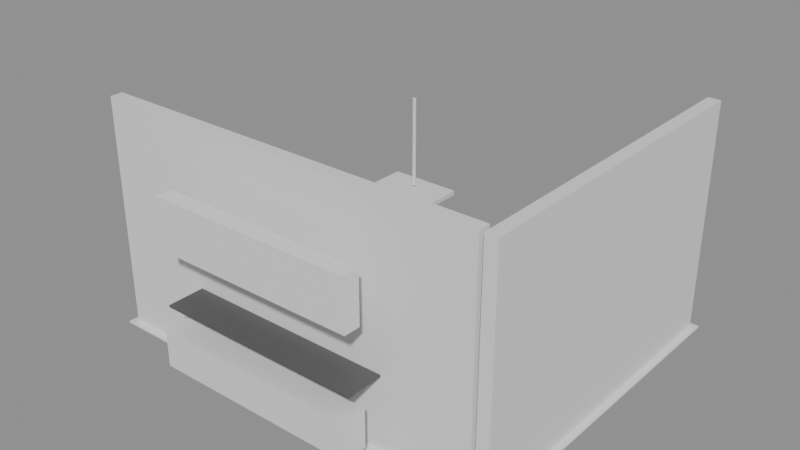 # Source: e2225_after.blend  (saved by Blender 5.2.44; exported with 4.5.12 LTS)
import bpy
from mathutils import Matrix  # noqa: F401  (used for matrix-valued properties, if any)

bpy.ops.wm.read_factory_settings(use_empty=True)
scene = bpy.context.scene
scene.name = 'Scene'

# ---- materials (node trees are filled in below, after node groups)
mat_muro_generic = bpy.data.materials.new('Muro_Generic')
mat_porcelanato = bpy.data.materials.new('Porcelanato')
mat_mdf_blanco = bpy.data.materials.new('MDF_Blanco')
mat_madera_nogal = bpy.data.materials.new('Madera_Nogal')
mat_muro_pintura_gris = bpy.data.materials.new('Muro_Pintura_Gris')
mat_acero_inox = bpy.data.materials.new('Acero_Inox')

# ---- material node trees
mat_muro_generic.use_nodes = True; mat_muro_generic.node_tree.nodes.clear()
_N = mat_muro_generic.node_tree.nodes; _L = mat_muro_generic.node_tree.links
n0 = _N.new('ShaderNodeBsdfPrincipled'); n0.name = 'Principled BSDF'; n0.location = (-200, 100)
n0.inputs[3].default_value = 1.45
n0.inputs[10].default_value = 0.005
n1 = _N.new('ShaderNodeOutputMaterial'); n1.name = 'Material Output'; n1.location = (200, 100)
_L.new(n0.outputs[0], n1.inputs[0])
n1.is_active_output = True
mat_porcelanato.use_nodes = True; mat_porcelanato.node_tree.nodes.clear()
_N = mat_porcelanato.node_tree.nodes; _L = mat_porcelanato.node_tree.links
n0 = _N.new('ShaderNodeBsdfPrincipled'); n0.name = 'Principled BSDF'; n0.location = (-200, 100)
n0.inputs[3].default_value = 1.45
n0.inputs[10].default_value = 0.005
n1 = _N.new('ShaderNodeOutputMaterial'); n1.name = 'Material Output'; n1.location = (200, 100)
_L.new(n0.outputs[0], n1.inputs[0])
n1.is_active_output = True
mat_mdf_blanco.use_nodes = True; mat_mdf_blanco.node_tree.nodes.clear()
_N = mat_mdf_blanco.node_tree.nodes; _L = mat_mdf_blanco.node_tree.links
n0 = _N.new('ShaderNodeBsdfPrincipled'); n0.name = 'Principled BSDF'; n0.location = (-200, 100)
n0.inputs[3].default_value = 1.45
n0.inputs[10].default_value = 0.005
n1 = _N.new('ShaderNodeOutputMaterial'); n1.name = 'Material Output'; n1.location = (200, 100)
_L.new(n0.outputs[0], n1.inputs[0])
n1.is_active_output = True
mat_madera_nogal.use_nodes = True; mat_madera_nogal.node_tree.nodes.clear()
_N = mat_madera_nogal.node_tree.nodes; _L = mat_madera_nogal.node_tree.links
n0 = _N.new('ShaderNodeBsdfPrincipled'); n0.name = 'Principled BSDF'; n0.location = (-200, 100)
n0.inputs[3].default_value = 1.45
n0.inputs[10].default_value = 0.005
n1 = _N.new('ShaderNodeOutputMaterial'); n1.name = 'Material Output'; n1.location = (200, 100)
_L.new(n0.outputs[0], n1.inputs[0])
n1.is_active_output = True
mat_muro_pintura_gris.use_nodes = True; mat_muro_pintura_gris.node_tree.nodes.clear()
_N = mat_muro_pintura_gris.node_tree.nodes; _L = mat_muro_pintura_gris.node_tree.links
n0 = _N.new('ShaderNodeBsdfPrincipled'); n0.name = 'Principled BSDF'; n0.location = (-200, 100)
n0.inputs[0].default_value = (0.1, 0.1, 0.1, 1.0)
n0.inputs[3].default_value = 1.45
n0.inputs[10].default_value = 0.005
n1 = _N.new('ShaderNodeOutputMaterial'); n1.name = 'Material Output'; n1.location = (200, 100)
_L.new(n0.outputs[0], n1.inputs[0])
n1.is_active_output = True
mat_acero_inox.use_nodes = True; mat_acero_inox.node_tree.nodes.clear()
_N = mat_acero_inox.node_tree.nodes; _L = mat_acero_inox.node_tree.links
n0 = _N.new('ShaderNodeBsdfPrincipled'); n0.name = 'Principled BSDF'; n0.location = (-200, 100)
n0.inputs[3].default_value = 1.45
n0.inputs[10].default_value = 0.005
n1 = _N.new('ShaderNodeOutputMaterial'); n1.name = 'Material Output'; n1.location = (200, 100)
_L.new(n0.outputs[0], n1.inputs[0])
n1.is_active_output = True

# ---- meshes
me_muro_fondo_cuerpo_mesh = bpy.data.meshes.new('Muro_Fondo_Cuerpo_mesh')
me_muro_fondo_cuerpo_mesh.from_pydata([(0.0, 0.0, 0.0), (4.8, 0.0, 0.0), (4.8, 0.15, 0.0), (0.0, 0.15, 0.0), (0.0, 0.0, 2.8), (4.8, 0.0, 2.8), (4.8, 0.15, 2.8), (0.0, 0.15, 2.8)], [], [(0, 1, 2, 3), (4, 5, 6, 7), (0, 1, 5, 4), (1, 2, 6, 5), (2, 3, 7, 6), (3, 0, 4, 7)])
me_muro_fondo_cuerpo_mesh.materials.append(mat_muro_generic)
me_muro_fondo_cuerpo_mesh.update()
me_muro_lateral_cuerpo_mesh = bpy.data.meshes.new('Muro_Lateral_Cuerpo_mesh')
me_muro_lateral_cuerpo_mesh.from_pydata([(0.0, 0.0, 0.0), (4.0, 0.0, 0.0), (4.0, 0.15, 0.0), (0.0, 0.15, 0.0), (0.0, 0.0, 2.8), (4.0, 0.0, 2.8), (4.0, 0.15, 2.8), (0.0, 0.15, 2.8)], [], [(0, 1, 2, 3), (4, 5, 6, 7), (0, 1, 5, 4), (1, 2, 6, 5), (2, 3, 7, 6), (3, 0, 4, 7)])
me_muro_lateral_cuerpo_mesh.materials.append(mat_muro_generic)
me_muro_lateral_cuerpo_mesh.update()
me_piso_cocina_mesh = bpy.data.meshes.new('Piso_Cocina_mesh')
me_piso_cocina_mesh.from_pydata([(0.0, 0.0, 0.0), (5.15, 0.0, 0.0), (5.15, 4.15, 0.0), (0.0, 4.15, 0.0), (0.0, 0.0, 0.02), (5.15, 0.0, 0.02), (5.15, 4.15, 0.02), (0.0, 4.15, 0.02)], [], [(0, 3, 2, 1), (4, 5, 6, 7), (3, 0, 4, 7), (2, 3, 7, 6), (0, 1, 5, 4), (1, 2, 6, 5)])
me_piso_cocina_mesh.materials.append(mat_porcelanato)
me_piso_cocina_mesh.update()
me_cube = bpy.data.meshes.new('Cube')
me_cube.from_pydata([(-0.5, -0.5, -0.5), (-0.5, -0.5, 0.5), (-0.5, 0.5, -0.5), (-0.5, 0.5, 0.5), (0.5, -0.5, -0.5), (0.5, -0.5, 0.5), (0.5, 0.5, -0.5), (0.5, 0.5, 0.5)], [], [(0, 1, 3, 2), (2, 3, 7, 6), (6, 7, 5, 4), (4, 5, 1, 0), (2, 6, 4, 0), (7, 3, 1, 5)])
_uv = me_cube.uv_layers.new(name='UVMap')
_uv.uv.foreach_set('vector', [0.375, 0.0, 0.625, 0.0, 0.625, 0.25, 0.375, 0.25, 0.375, 0.25, 0.625, 0.25, 0.625, 0.5, 0.375, 0.5, 0.375, 0.5, 0.625, 0.5, 0.625, 0.75, 0.375, 0.75, 0.375, 0.75, 0.625, 0.75, 0.625, 1.0, 0.375, 1.0, 0.125, 0.5, 0.375, 0.5, 0.375, 0.75, 0.125, 0.75, 0.625, 0.5, 0.875, 0.5, 0.875, 0.75, 0.625, 0.75])
me_cube.materials.append(mat_mdf_blanco)
me_cube.update()
me_cube_001 = bpy.data.meshes.new('Cube.001')
me_cube_001.from_pydata([(-0.5, -0.5, -0.5), (-0.5, -0.5, 0.5), (-0.5, 0.5, -0.5), (-0.5, 0.5, 0.5), (0.5, -0.5, -0.5), (0.5, -0.5, 0.5), (0.5, 0.5, -0.5), (0.5, 0.5, 0.5)], [], [(0, 1, 3, 2), (2, 3, 7, 6), (6, 7, 5, 4), (4, 5, 1, 0), (2, 6, 4, 0), (7, 3, 1, 5)])
_uv = me_cube_001.uv_layers.new(name='UVMap')
_uv.uv.foreach_set('vector', [0.375, 0.0, 0.625, 0.0, 0.625, 0.25, 0.375, 0.25, 0.375, 0.25, 0.625, 0.25, 0.625, 0.5, 0.375, 0.5, 0.375, 0.5, 0.625, 0.5, 0.625, 0.75, 0.375, 0.75, 0.375, 0.75, 0.625, 0.75, 0.625, 1.0, 0.375, 1.0, 0.125, 0.5, 0.375, 0.5, 0.375, 0.75, 0.125, 0.75, 0.625, 0.5, 0.875, 0.5, 0.875, 0.75, 0.625, 0.75])
me_cube_001.materials.append(mat_mdf_blanco)
me_cube_001.update()
me_cube_002 = bpy.data.meshes.new('Cube.002')
me_cube_002.from_pydata([(-0.5, -0.5, -0.5), (-0.5, -0.5, 0.5), (-0.5, 0.5, -0.5), (-0.5, 0.5, 0.5), (0.5, -0.5, -0.5), (0.5, -0.5, 0.5), (0.5, 0.5, -0.5), (0.5, 0.5, 0.5)], [], [(0, 1, 3, 2), (2, 3, 7, 6), (6, 7, 5, 4), (4, 5, 1, 0), (2, 6, 4, 0), (7, 3, 1, 5)])
_uv = me_cube_002.uv_layers.new(name='UVMap')
_uv.uv.foreach_set('vector', [0.375, 0.0, 0.625, 0.0, 0.625, 0.25, 0.375, 0.25, 0.375, 0.25, 0.625, 0.25, 0.625, 0.5, 0.375, 0.5, 0.375, 0.5, 0.625, 0.5, 0.625, 0.75, 0.375, 0.75, 0.375, 0.75, 0.625, 0.75, 0.625, 1.0, 0.375, 1.0, 0.125, 0.5, 0.375, 0.5, 0.375, 0.75, 0.125, 0.75, 0.625, 0.5, 0.875, 0.5, 0.875, 0.75, 0.625, 0.75])
me_cube_002.materials.append(mat_madera_nogal)
me_cube_002.update()
me_cube_003 = bpy.data.meshes.new('Cube.003')
me_cube_003.from_pydata([(-0.5, -0.5, -0.5), (-0.5, -0.5, 0.5), (-0.5, 0.5, -0.5), (-0.5, 0.5, 0.5), (0.5, -0.5, -0.5), (0.5, -0.5, 0.5), (0.5, 0.5, -0.5), (0.5, 0.5, 0.5)], [], [(0, 1, 3, 2), (2, 3, 7, 6), (6, 7, 5, 4), (4, 5, 1, 0), (2, 6, 4, 0), (7, 3, 1, 5)])
_uv = me_cube_003.uv_layers.new(name='UVMap')
_uv.uv.foreach_set('vector', [0.375, 0.0, 0.625, 0.0, 0.625, 0.25, 0.375, 0.25, 0.375, 0.25, 0.625, 0.25, 0.625, 0.5, 0.375, 0.5, 0.375, 0.5, 0.625, 0.5, 0.625, 0.75, 0.375, 0.75, 0.375, 0.75, 0.625, 0.75, 0.625, 1.0, 0.375, 1.0, 0.125, 0.5, 0.375, 0.5, 0.375, 0.75, 0.125, 0.75, 0.625, 0.5, 0.875, 0.5, 0.875, 0.75, 0.625, 0.75])
me_cube_003.materials.append(mat_muro_pintura_gris)
me_cube_003.update()
me_cube_004 = bpy.data.meshes.new('Cube.004')
me_cube_004.from_pydata([(-0.5, -0.5, -0.5), (-0.5, -0.5, 0.5), (-0.5, 0.5, -0.5), (-0.5, 0.5, 0.5), (0.5, -0.5, -0.5), (0.5, -0.5, 0.5), (0.5, 0.5, -0.5), (0.5, 0.5, 0.5)], [], [(0, 1, 3, 2), (2, 3, 7, 6), (6, 7, 5, 4), (4, 5, 1, 0), (2, 6, 4, 0), (7, 3, 1, 5)])
_uv = me_cube_004.uv_layers.new(name='UVMap')
_uv.uv.foreach_set('vector', [0.375, 0.0, 0.625, 0.0, 0.625, 0.25, 0.375, 0.25, 0.375, 0.25, 0.625, 0.25, 0.625, 0.5, 0.375, 0.5, 0.375, 0.5, 0.625, 0.5, 0.625, 0.75, 0.375, 0.75, 0.375, 0.75, 0.625, 0.75, 0.625, 1.0, 0.375, 1.0, 0.125, 0.5, 0.375, 0.5, 0.375, 0.75, 0.125, 0.75, 0.625, 0.5, 0.875, 0.5, 0.875, 0.75, 0.625, 0.75])
me_cube_004.materials.append(mat_mdf_blanco)
me_cube_004.update()
me_cube_005 = bpy.data.meshes.new('Cube.005')
me_cube_005.from_pydata([(-0.5, -0.5, -0.5), (-0.5, -0.5, 0.5), (-0.5, 0.5, -0.5), (-0.5, 0.5, 0.5), (0.5, -0.5, -0.5), (0.5, -0.5, 0.5), (0.5, 0.5, -0.5), (0.5, 0.5, 0.5)], [], [(0, 1, 3, 2), (2, 3, 7, 6), (6, 7, 5, 4), (4, 5, 1, 0), (2, 6, 4, 0), (7, 3, 1, 5)])
_uv = me_cube_005.uv_layers.new(name='UVMap')
_uv.uv.foreach_set('vector', [0.375, 0.0, 0.625, 0.0, 0.625, 0.25, 0.375, 0.25, 0.375, 0.25, 0.625, 0.25, 0.625, 0.5, 0.375, 0.5, 0.375, 0.5, 0.625, 0.5, 0.625, 0.75, 0.375, 0.75, 0.375, 0.75, 0.625, 0.75, 0.625, 1.0, 0.375, 1.0, 0.125, 0.5, 0.375, 0.5, 0.375, 0.75, 0.125, 0.75, 0.625, 0.5, 0.875, 0.5, 0.875, 0.75, 0.625, 0.75])
me_cube_005.materials.append(mat_muro_pintura_gris)
me_cube_005.update()
me_cube_006 = bpy.data.meshes.new('Cube.006')
me_cube_006.from_pydata([(-0.5, -0.5, -0.5), (-0.5, -0.5, 0.5), (-0.5, 0.5, -0.5), (-0.5, 0.5, 0.5), (0.5, -0.5, -0.5), (0.5, -0.5, 0.5), (0.5, 0.5, -0.5), (0.5, 0.5, 0.5)], [], [(0, 1, 3, 2), (2, 3, 7, 6), (6, 7, 5, 4), (4, 5, 1, 0), (2, 6, 4, 0), (7, 3, 1, 5)])
_uv = me_cube_006.uv_layers.new(name='UVMap')
_uv.uv.foreach_set('vector', [0.375, 0.0, 0.625, 0.0, 0.625, 0.25, 0.375, 0.25, 0.375, 0.25, 0.625, 0.25, 0.625, 0.5, 0.375, 0.5, 0.375, 0.5, 0.625, 0.5, 0.625, 0.75, 0.375, 0.75, 0.375, 0.75, 0.625, 0.75, 0.625, 1.0, 0.375, 1.0, 0.125, 0.5, 0.375, 0.5, 0.375, 0.75, 0.125, 0.75, 0.625, 0.5, 0.875, 0.5, 0.875, 0.75, 0.625, 0.75])
me_cube_006.materials.append(mat_muro_pintura_gris)
me_cube_006.update()
me_cube_007 = bpy.data.meshes.new('Cube.007')
me_cube_007.from_pydata([(-0.5, -0.5, -0.5), (-0.5, -0.5, 0.5), (-0.5, 0.5, -0.5), (-0.5, 0.5, 0.5), (0.5, -0.5, -0.5), (0.5, -0.5, 0.5), (0.5, 0.5, -0.5), (0.5, 0.5, 0.5)], [], [(0, 1, 3, 2), (2, 3, 7, 6), (6, 7, 5, 4), (4, 5, 1, 0), (2, 6, 4, 0), (7, 3, 1, 5)])
_uv = me_cube_007.uv_layers.new(name='UVMap')
_uv.uv.foreach_set('vector', [0.375, 0.0, 0.625, 0.0, 0.625, 0.25, 0.375, 0.25, 0.375, 0.25, 0.625, 0.25, 0.625, 0.5, 0.375, 0.5, 0.375, 0.5, 0.625, 0.5, 0.625, 0.75, 0.375, 0.75, 0.375, 0.75, 0.625, 0.75, 0.625, 1.0, 0.375, 1.0, 0.125, 0.5, 0.375, 0.5, 0.375, 0.75, 0.125, 0.75, 0.625, 0.5, 0.875, 0.5, 0.875, 0.75, 0.625, 0.75])
me_cube_007.materials.append(mat_muro_pintura_gris)
me_cube_007.update()
me_cylinder = bpy.data.meshes.new('Cylinder')
me_cylinder.from_pydata([(0.0, 0.02, -0.5), (0.0, 0.02, 0.5), (0.003902, 0.01962, -0.5), (0.003902, 0.01962, 0.5), (0.007654, 0.01848, -0.5), (0.007654, 0.01848, 0.5), (0.01111, 0.01663, -0.5), (0.01111, 0.01663, 0.5), (0.01414, 0.01414, -0.5), (0.01414, 0.01414, 0.5), (0.01663, 0.01111, -0.5), (0.01663, 0.01111, 0.5), (0.01848, 0.007654, -0.5), (0.01848, 0.007654, 0.5), (0.01962, 0.003902, -0.5), (0.01962, 0.003902, 0.5), (0.02, 0.0, -0.5), (0.02, 0.0, 0.5), (0.01962, -0.003902, -0.5), (0.01962, -0.003902, 0.5), (0.01848, -0.007654, -0.5), (0.01848, -0.007654, 0.5), (0.01663, -0.01111, -0.5), (0.01663, -0.01111, 0.5), (0.01414, -0.01414, -0.5), (0.01414, -0.01414, 0.5), (0.01111, -0.01663, -0.5), (0.01111, -0.01663, 0.5), (0.007654, -0.01848, -0.5), (0.007654, -0.01848, 0.5), (0.003902, -0.01962, -0.5), (0.003902, -0.01962, 0.5), (0.0, -0.02, -0.5), (0.0, -0.02, 0.5), (-0.003902, -0.01962, -0.5), (-0.003902, -0.01962, 0.5), (-0.007654, -0.01848, -0.5), (-0.007654, -0.01848, 0.5), (-0.01111, -0.01663, -0.5), (-0.01111, -0.01663, 0.5), (-0.01414, -0.01414, -0.5), (-0.01414, -0.01414, 0.5), (-0.01663, -0.01111, -0.5), (-0.01663, -0.01111, 0.5), (-0.01848, -0.007654, -0.5), (-0.01848, -0.007654, 0.5), (-0.01962, -0.003902, -0.5), (-0.01962, -0.003902, 0.5), (-0.02, 0.0, -0.5), (-0.02, 0.0, 0.5), (-0.01962, 0.003902, -0.5), (-0.01962, 0.003902, 0.5), (-0.01848, 0.007654, -0.5), (-0.01848, 0.007654, 0.5), (-0.01663, 0.01111, -0.5), (-0.01663, 0.01111, 0.5), (-0.01414, 0.01414, -0.5), (-0.01414, 0.01414, 0.5), (-0.01111, 0.01663, -0.5), (-0.01111, 0.01663, 0.5), (-0.007654, 0.01848, -0.5), (-0.007654, 0.01848, 0.5), (-0.003902, 0.01962, -0.5), (-0.003902, 0.01962, 0.5)], [], [(0, 1, 3, 2), (2, 3, 5, 4), (4, 5, 7, 6), (6, 7, 9, 8), (8, 9, 11, 10), (10, 11, 13, 12), (12, 13, 15, 14), (14, 15, 17, 16), (16, 17, 19, 18), (18, 19, 21, 20), (20, 21, 23, 22), (22, 23, 25, 24), (24, 25, 27, 26), (26, 27, 29, 28), (28, 29, 31, 30), (30, 31, 33, 32), (32, 33, 35, 34), (34, 35, 37, 36), (36, 37, 39, 38), (38, 39, 41, 40), (40, 41, 43, 42), (42, 43, 45, 44), (44, 45, 47, 46), (46, 47, 49, 48), (48, 49, 51, 50), (50, 51, 53, 52), (52, 53, 55, 54), (54, 55, 57, 56), (56, 57, 59, 58), (58, 59, 61, 60), (3, 1, 63, 61, 59, 57, 55, 53, 51, 49, 47, 45, 43, 41, 39, 37, 35, 33, 31, 29, 27, 25, 23, 21, 19, 17, 15, 13, 11, 9, 7, 5), (60, 61, 63, 62), (62, 63, 1, 0), (0, 2, 4, 6, 8, 10, 12, 14, 16, 18, 20, 22, 24, 26, 28, 30, 32, 34, 36, 38, 40, 42, 44, 46, 48, 50, 52, 54, 56, 58, 60, 62)])
_uv = me_cylinder.uv_layers.new(name='UVMap')
_uv.uv.foreach_set('vector', [1.0, 0.5, 1.0, 1.0, 0.9688, 1.0, 0.9688, 0.5, 0.9688, 0.5, 0.9688, 1.0, 0.9375, 1.0, 0.9375, 0.5, 0.9375, 0.5, 0.9375, 1.0, 0.9062, 1.0, 0.9062, 0.5, 0.9062, 0.5, 0.9062, 1.0, 0.875, 1.0, 0.875, 0.5, 0.875, 0.5, 0.875, 1.0, 0.8438, 1.0, 0.8438, 0.5, 0.8438, 0.5, 0.8438, 1.0, 0.8125, 1.0, 0.8125, 0.5, 0.8125, 0.5, 0.8125, 1.0, 0.7812, 1.0, 0.7812, 0.5, 0.7812, 0.5, 0.7812, 1.0, 0.75, 1.0, 0.75, 0.5, 0.75, 0.5, 0.75, 1.0, 0.7188, 1.0, 0.7188, 0.5, 0.7188, 0.5, 0.7188, 1.0, 0.6875, 1.0, 0.6875, 0.5, 0.6875, 0.5, 0.6875, 1.0, 0.6562, 1.0, 0.6562, 0.5, 0.6562, 0.5, 0.6562, 1.0, 0.625, 1.0, 0.625, 0.5, 0.625, 0.5, 0.625, 1.0, 0.5938, 1.0, 0.5938, 0.5, 0.5938, 0.5, 0.5938, 1.0, 0.5625, 1.0, 0.5625, 0.5, 0.5625, 0.5, 0.5625, 1.0, 0.5312, 1.0, 0.5312, 0.5, 0.5312, 0.5, 0.5312, 1.0, 0.5, 1.0, 0.5, 0.5, 0.5, 0.5, 0.5, 1.0, 0.4688, 1.0, 0.4688, 0.5, 0.4688, 0.5, 0.4688, 1.0, 0.4375, 1.0, 0.4375, 0.5, 0.4375, 0.5, 0.4375, 1.0, 0.4062, 1.0, 0.4062, 0.5, 0.4062, 0.5, 0.4062, 1.0, 0.375, 1.0, 0.375, 0.5, 0.375, 0.5, 0.375, 1.0, 0.3438, 1.0, 0.3438, 0.5, 0.3438, 0.5, 0.3438, 1.0, 0.3125, 1.0, 0.3125, 0.5, 0.3125, 0.5, 0.3125, 1.0, 0.2812, 1.0, 0.2812, 0.5, 0.2812, 0.5, 0.2812, 1.0, 0.25, 1.0, 0.25, 0.5, 0.25, 0.5, 0.25, 1.0, 0.2188, 1.0, 0.2188, 0.5, 0.2188, 0.5, 0.2188, 1.0, 0.1875, 1.0, 0.1875, 0.5, 0.1875, 0.5, 0.1875, 1.0, 0.1562, 1.0, 0.1562, 0.5, 0.1562, 0.5, 0.1562, 1.0, 0.125, 1.0, 0.125, 0.5, 0.125, 0.5, 0.125, 1.0, 0.09375, 1.0, 0.09375, 0.5, 0.09375, 0.5, 0.09375, 1.0, 0.0625, 1.0, 0.0625, 0.5, 0.2968, 0.4854, 0.25, 0.49, 0.2032, 0.4854, 0.1582, 0.4717, 0.1167, 0.4496, 0.08029, 0.4197, 0.05045, 0.3833, 0.02827, 0.3418, 0.01461, 0.2968, 0.01, 0.25, 0.01461, 0.2032, 0.02827, 0.1582, 0.05045, 0.1167, 0.08029, 0.08029, 0.1167, 0.05045, 0.1582, 0.02827, 0.2032, 0.01461, 0.25, 0.01, 0.2968, 0.01461, 0.3418, 0.02827, 0.3833, 0.05045, 0.4197, 0.08029, 0.4496, 0.1167, 0.4717, 0.1582, 0.4854, 0.2032, 0.49, 0.25, 0.4854, 0.2968, 0.4717, 0.3418, 0.4496, 0.3833, 0.4197, 0.4197, 0.3833, 0.4496, 0.3418, 0.4717, 0.0625, 0.5, 0.0625, 1.0, 0.03125, 1.0, 0.03125, 0.5, 0.03125, 0.5, 0.03125, 1.0, 0.0, 1.0, 0.0, 0.5, 0.75, 0.49, 0.7968, 0.4854, 0.8418, 0.4717, 0.8833, 0.4496, 0.9197, 0.4197, 0.9496, 0.3833, 0.9717, 0.3418, 0.9854, 0.2968, 0.99, 0.25, 0.9854, 0.2032, 0.9717, 0.1582, 0.9496, 0.1167, 0.9197, 0.08029, 0.8833, 0.05045, 0.8418, 0.02827, 0.7968, 0.01461, 0.75, 0.01, 0.7032, 0.01461, 0.6582, 0.02827, 0.6167, 0.05045, 0.5803, 0.08029, 0.5504, 0.1167, 0.5283, 0.1582, 0.5146, 0.2032, 0.51, 0.25, 0.5146, 0.2968, 0.5283, 0.3418, 0.5504, 0.3833, 0.5803, 0.4197, 0.6167, 0.4496, 0.6582, 0.4717, 0.7032, 0.4854])
me_cylinder.materials.append(mat_acero_inox)
me_cylinder.update()
me_cube_008 = bpy.data.meshes.new('Cube.008')
me_cube_008.from_pydata([(-0.5, -0.5, -0.5), (-0.5, -0.5, 0.5), (-0.5, 0.5, -0.5), (-0.5, 0.5, 0.5), (0.5, -0.5, -0.5), (0.5, -0.5, 0.5), (0.5, 0.5, -0.5), (0.5, 0.5, 0.5)], [], [(0, 1, 3, 2), (2, 3, 7, 6), (6, 7, 5, 4), (4, 5, 1, 0), (2, 6, 4, 0), (7, 3, 1, 5)])
_uv = me_cube_008.uv_layers.new(name='UVMap')
_uv.uv.foreach_set('vector', [0.375, 0.0, 0.625, 0.0, 0.625, 0.25, 0.375, 0.25, 0.375, 0.25, 0.625, 0.25, 0.625, 0.5, 0.375, 0.5, 0.375, 0.5, 0.625, 0.5, 0.625, 0.75, 0.375, 0.75, 0.375, 0.75, 0.625, 0.75, 0.625, 1.0, 0.375, 1.0, 0.125, 0.5, 0.375, 0.5, 0.375, 0.75, 0.125, 0.75, 0.625, 0.5, 0.875, 0.5, 0.875, 0.75, 0.625, 0.75])
me_cube_008.materials.append(mat_acero_inox)
me_cube_008.update()

# ---- objects
ob_muro_fondo = bpy.data.objects.new('Muro_Fondo', None)
ob_muro_fondo_cuerpo = bpy.data.objects.new('Muro_Fondo_Cuerpo', me_muro_fondo_cuerpo_mesh)
ob_muro_lateral = bpy.data.objects.new('Muro_Lateral', None)
ob_muro_lateral_cuerpo = bpy.data.objects.new('Muro_Lateral_Cuerpo', me_muro_lateral_cuerpo_mesh)
ob_piso_cocina_solido = bpy.data.objects.new('Piso_Cocina_Solido', me_piso_cocina_mesh)
ob_piso_cocina = bpy.data.objects.new('Piso_Cocina', None)
ob_muebles_bajos_1 = bpy.data.objects.new('Muebles_Bajos_1', me_cube)
ob_muebles_bajos_2 = bpy.data.objects.new('Muebles_Bajos_2', me_cube_001)
ob_alacenas = bpy.data.objects.new('Alacenas', me_cube_002)
ob_encimera = bpy.data.objects.new('Encimera', me_cube_003)
ob_isla_base = bpy.data.objects.new('Isla_Base', me_cube_004)
ob_encimera_isla_top = bpy.data.objects.new('Encimera_Isla_Top', me_cube_005)
ob_cascada_izq = bpy.data.objects.new('Cascada_Izq', me_cube_006)
ob_cascada_der = bpy.data.objects.new('Cascada_Der', me_cube_007)
ob_campana_tubo = bpy.data.objects.new('Campana_Tubo', me_cylinder)
ob_campana_cuerpo = bpy.data.objects.new('Campana_Cuerpo', me_cube_008)

# ---- transforms, parenting, visibility, modifiers, constraints
ob_muro_fondo.location = (0.0, 0.0, 0.0)
ob_muro_fondo.empty_display_type = 'ARROWS'
ob_muro_fondo_cuerpo.parent = ob_muro_fondo
ob_muro_fondo_cuerpo.location = (0.0, 0.0, 0.0)
ob_muro_lateral.location = (5.0, 0.0, 0.0)
ob_muro_lateral.rotation_euler = (0.0, 0.0, 1.571)
ob_muro_lateral.empty_display_type = 'ARROWS'
ob_muro_lateral_cuerpo.parent = ob_muro_lateral
ob_muro_lateral_cuerpo.location = (0.0, 0.0, 0.0)
ob_piso_cocina_solido.parent = ob_piso_cocina
ob_piso_cocina_solido.location = (0.0, 0.0, 0.0)
ob_piso_cocina.location = (-0.075, -0.075, 0.0)
ob_piso_cocina.empty_display_type = 'ARROWS'
ob_muebles_bajos_1.location = (2.5, -0.4, 0.45)
ob_muebles_bajos_1.scale = (2.5, 0.3, 0.45)
ob_muebles_bajos_2.location = (4.7, 1.7, 0.45)
ob_muebles_bajos_2.scale = (0.3, 1.7, 0.45)
ob_alacenas.location = (2.5, -0.4, 1.9)
ob_alacenas.scale = (2.5, 0.2, 0.6)
ob_encimera.location = (2.5, -0.25, 0.925)
ob_encimera.scale = (2.5, 0.45, 0.025)
ob_isla_base.location = (2.5, 2.0, 0.45)
ob_isla_base.scale = (1.0, 0.5, 0.45)
ob_encimera_isla_top.location = (2.5, 2.0, 0.925)
ob_encimera_isla_top.scale = (1.2, 0.7, 0.025)
ob_cascada_izq.location = (1.325, 2.0, 0.475)
ob_cascada_izq.scale = (0.025, 0.7, 0.475)
ob_cascada_der.location = (3.675, 2.0, 0.475)
ob_cascada_der.scale = (0.025, 0.7, 0.475)
ob_campana_tubo.location = (2.5, 2.0, 2.3)
ob_campana_cuerpo.location = (2.5, 2.0, 1.75)
ob_campana_cuerpo.scale = (0.8, 0.4, 0.05)

# ---- collection membership
scene.collection.objects.link(ob_muro_fondo)
scene.collection.objects.link(ob_muro_fondo_cuerpo)
scene.collection.objects.link(ob_muro_lateral)
scene.collection.objects.link(ob_muro_lateral_cuerpo)
scene.collection.objects.link(ob_piso_cocina_solido)
scene.collection.objects.link(ob_piso_cocina)
scene.collection.objects.link(ob_muebles_bajos_1)
scene.collection.objects.link(ob_muebles_bajos_2)
scene.collection.objects.link(ob_alacenas)
scene.collection.objects.link(ob_encimera)
scene.collection.objects.link(ob_isla_base)
scene.collection.objects.link(ob_encimera_isla_top)
scene.collection.objects.link(ob_cascada_izq)
scene.collection.objects.link(ob_cascada_der)
scene.collection.objects.link(ob_campana_tubo)
scene.collection.objects.link(ob_campana_cuerpo)

# ---- scene / render settings (as saved in the file)
scene.frame_start = 1; scene.frame_end = 250; scene.frame_set(1)
scene.render.engine = 'BLENDER_EEVEE_NEXT'
scene.render.bake_bias = 0.0
scene.render.bake_samples = 0
scene.render.compositor_device = 'GPU'
scene.eevee.use_volume_custom_range = False
scene.eevee.fast_gi_thickness_near = 0.1
scene.eevee.fast_gi_thickness_far = 0.0
scene.eevee.ray_tracing_options.screen_trace_thickness = 0.1
bpy.context.view_layer.update()

# ---- added for rendering (the .blend has no active camera and no usable light): camera, sun + grey world if the file has none
cam_auto = bpy.data.cameras.new('AutoCamera')
cam_auto.lens = 50.0
cam_auto.sensor_width = 36.0
cam_auto.clip_end = 1000.0
ob_auto_camera = bpy.data.objects.new('AutoCamera', cam_auto)
scene.collection.objects.link(ob_auto_camera)
ob_auto_camera.location = (9.40847, -6.52766, 6.92677)
ob_auto_camera.rotation_euler = (1.09748, -7.21219e-08, 0.694738)
scene.camera = ob_auto_camera
light_auto_sun = bpy.data.lights.new('AutoSun', 'SUN')
light_auto_sun.energy = 3.0
light_auto_sun.angle = 0.0523599
ob_auto_sun = bpy.data.objects.new('AutoSun', light_auto_sun)
scene.collection.objects.link(ob_auto_sun)
ob_auto_sun.rotation_euler = (0.872665, 0.174533, 0.523599)
if scene.world is None:
    world_auto = bpy.data.worlds.new('AutoWorld')
    world_auto.color = (0.3, 0.3, 0.3)
    scene.world = world_auto
bpy.context.view_layer.update()
